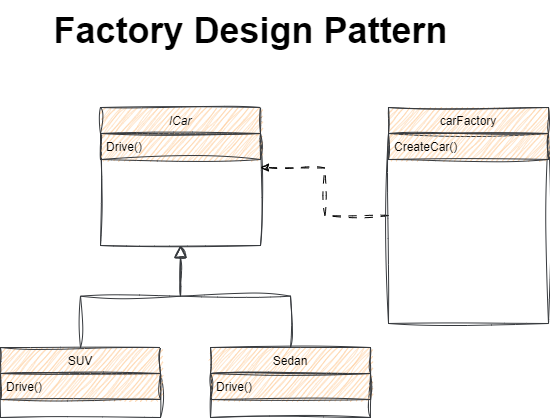

The diagram above was exported from draw.io. Its source (the exported page's mxGraphModel, read from the mxfile embedded in the PNG):
<mxGraphModel dx="733" dy="443" grid="1" gridSize="10" guides="1" tooltips="1" connect="1" arrows="1" fold="1" page="1" pageScale="1" pageWidth="827" pageHeight="1169" math="0" shadow="0">
  <root>
    <mxCell id="WIyWlLk6GJQsqaUBKTNV-0" />
    <mxCell id="WIyWlLk6GJQsqaUBKTNV-1" parent="WIyWlLk6GJQsqaUBKTNV-0" />
    <mxCell id="zkfFHV4jXpPFQw0GAbJ--0" value="ICar" style="swimlane;fontStyle=2;align=center;verticalAlign=top;childLayout=stackLayout;horizontal=1;startSize=26;horizontalStack=0;resizeParent=1;resizeLast=0;collapsible=1;marginBottom=0;rounded=0;shadow=0;strokeWidth=1;sketch=1;curveFitting=1;jiggle=2;fillColor=#ffcc99;strokeColor=#36393d;" parent="WIyWlLk6GJQsqaUBKTNV-1" vertex="1">
      <mxGeometry x="250" y="120" width="160" height="138" as="geometry">
        <mxRectangle x="230" y="140" width="160" height="26" as="alternateBounds" />
      </mxGeometry>
    </mxCell>
    <mxCell id="zkfFHV4jXpPFQw0GAbJ--1" value="Drive()" style="text;align=left;verticalAlign=top;spacingLeft=4;spacingRight=4;overflow=hidden;rotatable=0;points=[[0,0.5],[1,0.5]];portConstraint=eastwest;sketch=1;curveFitting=1;jiggle=2;fillColor=#ffcc99;strokeColor=#36393d;" parent="zkfFHV4jXpPFQw0GAbJ--0" vertex="1">
      <mxGeometry y="26" width="160" height="26" as="geometry" />
    </mxCell>
    <mxCell id="zkfFHV4jXpPFQw0GAbJ--6" value="SUV" style="swimlane;fontStyle=0;align=center;verticalAlign=top;childLayout=stackLayout;horizontal=1;startSize=26;horizontalStack=0;resizeParent=1;resizeLast=0;collapsible=1;marginBottom=0;rounded=0;shadow=0;strokeWidth=1;sketch=1;curveFitting=1;jiggle=2;fillColor=#ffcc99;strokeColor=#36393d;" parent="WIyWlLk6GJQsqaUBKTNV-1" vertex="1">
      <mxGeometry x="150" y="360" width="160" height="70" as="geometry">
        <mxRectangle x="130" y="380" width="160" height="26" as="alternateBounds" />
      </mxGeometry>
    </mxCell>
    <mxCell id="zkfFHV4jXpPFQw0GAbJ--8" value="Drive()" style="text;align=left;verticalAlign=top;spacingLeft=4;spacingRight=4;overflow=hidden;rotatable=0;points=[[0,0.5],[1,0.5]];portConstraint=eastwest;rounded=0;shadow=0;html=0;sketch=1;curveFitting=1;jiggle=2;fillColor=#ffcc99;strokeColor=#36393d;" parent="zkfFHV4jXpPFQw0GAbJ--6" vertex="1">
      <mxGeometry y="26" width="160" height="26" as="geometry" />
    </mxCell>
    <mxCell id="zkfFHV4jXpPFQw0GAbJ--12" value="" style="endArrow=block;endSize=10;endFill=0;shadow=0;strokeWidth=1;rounded=0;edgeStyle=elbowEdgeStyle;elbow=vertical;sketch=1;curveFitting=1;jiggle=2;fillColor=#ffcc99;strokeColor=#36393d;" parent="WIyWlLk6GJQsqaUBKTNV-1" source="zkfFHV4jXpPFQw0GAbJ--6" target="zkfFHV4jXpPFQw0GAbJ--0" edge="1">
      <mxGeometry width="160" relative="1" as="geometry">
        <mxPoint x="230" y="203" as="sourcePoint" />
        <mxPoint x="230" y="203" as="targetPoint" />
      </mxGeometry>
    </mxCell>
    <mxCell id="zkfFHV4jXpPFQw0GAbJ--13" value="Sedan" style="swimlane;fontStyle=0;align=center;verticalAlign=top;childLayout=stackLayout;horizontal=1;startSize=26;horizontalStack=0;resizeParent=1;resizeLast=0;collapsible=1;marginBottom=0;rounded=0;shadow=0;strokeWidth=1;sketch=1;curveFitting=1;jiggle=2;fillColor=#ffcc99;strokeColor=#36393d;" parent="WIyWlLk6GJQsqaUBKTNV-1" vertex="1">
      <mxGeometry x="360" y="360" width="160" height="70" as="geometry">
        <mxRectangle x="340" y="380" width="170" height="26" as="alternateBounds" />
      </mxGeometry>
    </mxCell>
    <mxCell id="zkfFHV4jXpPFQw0GAbJ--14" value="Drive()" style="text;align=left;verticalAlign=top;spacingLeft=4;spacingRight=4;overflow=hidden;rotatable=0;points=[[0,0.5],[1,0.5]];portConstraint=eastwest;sketch=1;curveFitting=1;jiggle=2;fillColor=#ffcc99;strokeColor=#36393d;" parent="zkfFHV4jXpPFQw0GAbJ--13" vertex="1">
      <mxGeometry y="26" width="160" height="26" as="geometry" />
    </mxCell>
    <mxCell id="zkfFHV4jXpPFQw0GAbJ--16" value="" style="endArrow=block;endSize=10;endFill=0;shadow=0;strokeWidth=1;rounded=0;edgeStyle=elbowEdgeStyle;elbow=vertical;sketch=1;curveFitting=1;jiggle=2;fillColor=#ffcc99;strokeColor=#36393d;" parent="WIyWlLk6GJQsqaUBKTNV-1" source="zkfFHV4jXpPFQw0GAbJ--13" target="zkfFHV4jXpPFQw0GAbJ--0" edge="1">
      <mxGeometry width="160" relative="1" as="geometry">
        <mxPoint x="240" y="373" as="sourcePoint" />
        <mxPoint x="340" y="271" as="targetPoint" />
      </mxGeometry>
    </mxCell>
    <mxCell id="L0ihgmPpNDqkVJd0DTqS-1" style="edgeStyle=orthogonalEdgeStyle;rounded=0;orthogonalLoop=1;jettySize=auto;html=1;sketch=1;curveFitting=1;jiggle=2;dashed=1;dashPattern=8 8;" edge="1" parent="WIyWlLk6GJQsqaUBKTNV-1" source="zkfFHV4jXpPFQw0GAbJ--17">
      <mxGeometry relative="1" as="geometry">
        <mxPoint x="409.9999999999999" y="180" as="targetPoint" />
      </mxGeometry>
    </mxCell>
    <mxCell id="zkfFHV4jXpPFQw0GAbJ--17" value="carFactory" style="swimlane;fontStyle=0;align=center;verticalAlign=top;childLayout=stackLayout;horizontal=1;startSize=26;horizontalStack=0;resizeParent=1;resizeLast=0;collapsible=1;marginBottom=0;rounded=0;shadow=0;strokeWidth=1;sketch=1;curveFitting=1;jiggle=2;fillColor=#ffcc99;strokeColor=#36393d;" parent="WIyWlLk6GJQsqaUBKTNV-1" vertex="1">
      <mxGeometry x="538" y="120" width="160" height="216" as="geometry">
        <mxRectangle x="550" y="140" width="160" height="26" as="alternateBounds" />
      </mxGeometry>
    </mxCell>
    <mxCell id="zkfFHV4jXpPFQw0GAbJ--20" value="CreateCar()" style="text;align=left;verticalAlign=top;spacingLeft=4;spacingRight=4;overflow=hidden;rotatable=0;points=[[0,0.5],[1,0.5]];portConstraint=eastwest;rounded=0;shadow=0;html=0;sketch=1;curveFitting=1;jiggle=2;fillColor=#ffcc99;strokeColor=#36393d;" parent="zkfFHV4jXpPFQw0GAbJ--17" vertex="1">
      <mxGeometry y="26" width="160" height="26" as="geometry" />
    </mxCell>
    <mxCell id="L0ihgmPpNDqkVJd0DTqS-0" value="&lt;font style=&quot;font-size: 36px;&quot;&gt;&lt;b&gt;Factory Design Pattern&lt;/b&gt;&lt;/font&gt;" style="text;html=1;align=center;verticalAlign=middle;resizable=0;points=[];autosize=1;strokeColor=none;fillColor=none;" vertex="1" parent="WIyWlLk6GJQsqaUBKTNV-1">
      <mxGeometry x="190" y="13" width="420" height="60" as="geometry" />
    </mxCell>
  </root>
</mxGraphModel>